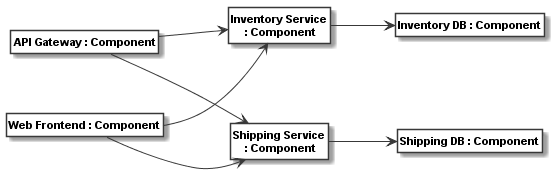

The diagram above was rendered by PlantUML. Its source (embedded in the PNG):
@startuml
skinparam monochrome true
skinparam ClassBackgroundColor White
hide empty members
hide circle
skinparam defaultFontName Arial
skinparam defaultFontSize 11
skinparam classfontstyle bold
left to right direction
class "API Gateway : Component" as __1_API_Gateway
class "Inventory Service\n : Component" as __2_Inventory_Service
class "Web Frontend : Component" as __3_Web_Frontend
class "Shipping Service\n : Component" as __4_Shipping_Service
class "Shipping DB : Component" as __5_Shipping_DB
class "Inventory DB : Component" as __6_Inventory_DB
__1_API_Gateway --> __2_Inventory_Service: "" 
__1_API_Gateway --> __4_Shipping_Service: "" 
__2_Inventory_Service --> __6_Inventory_DB: "" 
__3_Web_Frontend --> __2_Inventory_Service: "" 
__3_Web_Frontend --> __4_Shipping_Service: "" 
__4_Shipping_Service --> __5_Shipping_DB: "" 
@enduml